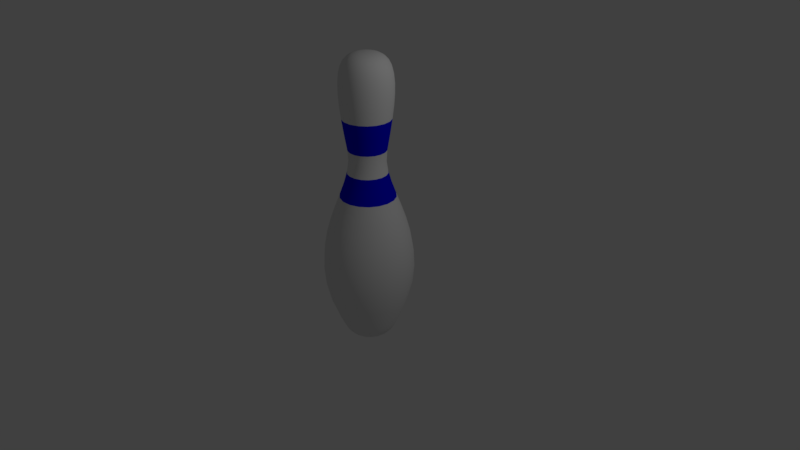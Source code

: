 # Source: bowling_pin.blend  (saved by Blender 2.79.0; exported with 4.5.12 LTS)
import bpy
from mathutils import Matrix  # noqa: F401  (used for matrix-valued properties, if any)

bpy.ops.wm.read_factory_settings(use_empty=True)
scene = bpy.context.scene
scene.name = 'Scene'

# ---- collections
col_collection_1 = bpy.data.collections.new('Collection 1'); scene.collection.children.link(col_collection_1)

# ---- materials (node trees are filled in below, after node groups)
mat_pin = bpy.data.materials.new('Pin')
mat_pin.alpha_threshold = 0.0
mat_pin.use_transparent_shadow = False
mat_pin.roughness = 0.5
mat_stripe = bpy.data.materials.new('Stripe')
mat_stripe.alpha_threshold = 0.0
mat_stripe.use_transparent_shadow = False
mat_stripe.diffuse_color = (0.0, 0.0009795, 0.8, 1.0)
mat_stripe.roughness = 0.5

# ---- material node trees

# ---- world
world_world = bpy.data.worlds.new('World'); scene.world = world_world
world_world.color = (0.05088, 0.05088, 0.05088)
world_world.use_sun_shadow = False
world_world.sun_shadow_jitter_overblur = 0.0
world_world.cycles.sampling_method = 'MANUAL'

# ---- cameras
cam_camera = bpy.data.cameras.new('Camera')
cam_camera.clip_end = 100.0
cam_camera.lens = 35.0
cam_camera.sensor_width = 32.0
cam_camera.sensor_height = 18.0
cam_camera.ortho_scale = 7.314
cam_camera.dof.focus_distance = 0.0
cam_camera.dof.aperture_fstop = 128.0

# ---- lights
light_lamp = bpy.data.lights.new('Lamp', 'POINT')
light_lamp.transmission_factor = 0.0
light_lamp.cutoff_distance = 30.0
light_lamp.energy = 100.0
light_lamp.shadow_buffer_clip_start = 1.001
light_lamp.shadow_soft_size = 0.1
light_lamp.shadow_maximum_resolution = 0.006
light_lamp.use_absolute_resolution = True

# ---- meshes
me_cubeziercurve_001 = bpy.data.meshes.new('CUBezierCurve.001')
me_cubeziercurve_001.from_pydata([(-0.005103, 1.998, -5.161e-08), (0.07061, 1.979, -4.924e-08), (0.1318, 1.945, -4.74e-08), (0.2135, 1.826, -4.453e-08), (0.2355, 1.741, -4.311e-08), (0.1489, 0.7934, -2.266e-08), (0.14, 0.6452, -1.329e-08), (0.1613, 0.4955, 5.187e-09), (0.2047, 0.3421, 3.102e-08), (0.2625, 0.1829, 6.246e-08), (0.4784, -0.5534, 2.092e-07), (0.4892, -0.7728, 2.424e-07), (0.2277, -1.676, -0.002879), (0.1812, -1.734, -0.004859), (0.1162, -1.778, -0.005759), (0.07469, -1.792, -0.005467), (0.02601, -1.801, -0.004499), (-0.03064, -1.803, -0.002722), (-0.09608, -1.797, 2.927e-07), (-0.01059, 1.998, -0.03111), (0.06056, 1.979, -0.05701), (0.1181, 1.945, -0.07794), (0.1626, 1.894, -0.09414), (0.1948, 1.826, -0.1059), (0.2155, 1.741, -0.1134), (0.2252, 1.636, -0.1169), (0.2247, 1.511, -0.1168), (0.2147, 1.366, -0.1131), (0.1958, 1.198, -0.1062), (0.1687, 1.008, -0.09636), (0.1341, 0.7934, -0.08378), (0.1258, 0.6452, -0.08075), (0.1458, 0.4955, -0.08802), (0.1866, 0.3421, -0.1029), (0.2408, 0.1829, -0.1226), (0.3011, 0.01586, -0.1446), (0.36, -0.1611, -0.166), (0.41, -0.3502, -0.1842), (0.4438, -0.5534, -0.1965), (0.4539, -0.7728, -0.2002), (0.4329, -1.011, -0.1925), (0.3734, -1.269, -0.1709), (0.268, -1.55, -0.1325), (0.2544, -1.581, -0.1278), (0.2402, -1.613, -0.1234), (0.2247, -1.645, -0.1187), (0.2072, -1.676, -0.1134), (0.1868, -1.706, -0.1071), (0.1628, -1.734, -0.09941), (0.1347, -1.758, -0.08984), (0.1015, -1.778, -0.07802), (0.06252, -1.792, -0.06354), (0.01711, -1.801, -0.04598), (-0.03551, -1.803, -0.02494), (-0.02639, 1.998, -0.05848), (0.03161, 1.979, -0.1071), (0.07848, 1.945, -0.1465), (0.1148, 1.894, -0.1769), (0.1411, 1.826, -0.199), (0.1579, 1.741, -0.2131), (0.1658, 1.636, -0.2198), (0.1654, 1.511, -0.2194), (0.1572, 1.366, -0.2126), (0.1418, 1.198, -0.1996), (0.1198, 1.008, -0.1811), (0.09157, 0.7934, -0.1575), (0.0848, 0.6452, -0.1518), (0.1011, 0.4955, -0.1654), (0.1344, 0.3421, -0.1934), (0.1786, 0.1829, -0.2305), (0.2277, 0.01586, -0.2717), (0.2757, -0.1611, -0.312), (0.3165, -0.3502, -0.3462), (0.344, -0.5534, -0.3693), (0.3523, -0.7728, -0.3762), (0.3352, -1.011, -0.3618), (0.2867, -1.269, -0.3211), (0.2007, -1.55, -0.249), (0.1896, -1.581, -0.24), (0.1778, -1.613, -0.231), (0.1648, -1.645, -0.2213), (0.1501, -1.676, -0.2103), (0.1331, -1.706, -0.1974), (0.1132, -1.734, -0.182), (0.09001, -1.758, -0.1633), (0.06286, -1.778, -0.1409), (0.03122, -1.792, -0.114), (-0.005447, -1.801, -0.08192), (-0.0477, -1.803, -0.04415), (-0.05059, 1.998, -0.07879), (-0.01273, 1.979, -0.1444), (0.01786, 1.945, -0.1973), (0.04155, 1.894, -0.2384), (0.05871, 1.826, -0.2681), (0.06969, 1.741, -0.2871), (0.07487, 1.636, -0.2961), (0.07461, 1.511, -0.2956), (0.06926, 1.366, -0.2864), (0.0592, 1.198, -0.269), (0.04479, 1.008, -0.244), (0.0264, 0.7934, -0.2121), (0.02198, 0.6452, -0.2045), (0.0326, 0.4955, -0.2229), (0.05432, 0.3421, -0.2605), (0.08319, 0.1829, -0.3105), (0.1153, 0.01586, -0.366), (0.1466, -0.1611, -0.4203), (0.1732, -0.3502, -0.4664), (0.1912, -0.5534, -0.4975), (0.1966, -0.7728, -0.5069), (0.1854, -1.011, -0.4875), (0.1537, -1.269, -0.4327), (0.09763, -1.55, -0.3355), (0.09024, -1.581, -0.3232), (0.08226, -1.613, -0.3107), (0.07337, -1.645, -0.2971), (0.0633, -1.676, -0.2818), (0.05173, -1.706, -0.2639), (0.03837, -1.734, -0.2426), (0.02292, -1.758, -0.2171), (0.005089, -1.778, -0.1867), (-0.01543, -1.792, -0.1506), (-0.03893, -1.801, -0.108), (-0.06571, -1.803, -0.05803), (-0.08028, 1.998, -0.08959), (-0.06713, 1.979, -0.1642), (-0.05651, 1.945, -0.2244), (-0.04828, 1.894, -0.2711), (-0.04232, 1.826, -0.3049), (-0.0385, 1.741, -0.3265), (-0.03671, 1.636, -0.3367), (-0.0368, 1.511, -0.3362), (-0.03866, 1.366, -0.3257), (-0.04215, 1.198, -0.3058), (-0.04715, 1.008, -0.2775), (-0.05354, 0.7934, -0.2412), (-0.05508, 0.6452, -0.2325), (-0.05139, 0.4955, -0.2534), (-0.04384, 0.3421, -0.2962), (-0.03382, 0.1829, -0.3531), (-0.02268, 0.01586, -0.4163), (-0.0118, -0.1611, -0.4779), (-0.002557, -0.3502, -0.5304), (0.003686, -0.5534, -0.5658), (0.005554, -0.7728, -0.5764), (0.001676, -1.011, -0.5544), (-0.009318, -1.269, -0.492), (-0.0288, -1.55, -0.3815), (-0.03154, -1.581, -0.3674), (-0.03476, -1.613, -0.3529), (-0.03847, -1.645, -0.3372), (-0.0427, -1.676, -0.3193), (-0.04744, -1.706, -0.2985), (-0.05271, -1.734, -0.2739), (-0.05852, -1.758, -0.2447), (-0.06488, -1.778, -0.2101), (-0.07181, -1.792, -0.1691), (-0.07931, -1.801, -0.121), (-0.08739, -1.803, -0.06492), (-0.1119, 1.998, -0.08959), (-0.125, 1.979, -0.1642), (-0.1356, 1.945, -0.2244), (-0.1439, 1.894, -0.2711), (-0.1498, 1.826, -0.3049), (-0.1536, 1.741, -0.3265), (-0.1554, 1.636, -0.3367), (-0.1554, 1.511, -0.3362), (-0.1535, 1.366, -0.3257), (-0.15, 1.198, -0.3058), (-0.145, 1.008, -0.2775), (-0.1386, 0.7934, -0.2412), (-0.1371, 0.6452, -0.2325), (-0.1408, 0.4955, -0.2534), (-0.1483, 0.3421, -0.2962), (-0.1583, 0.1829, -0.3531), (-0.1695, 0.01586, -0.4163), (-0.1803, -0.1611, -0.4779), (-0.1896, -0.3502, -0.5304), (-0.1958, -0.5534, -0.5658), (-0.1977, -0.7728, -0.5764), (-0.1938, -1.011, -0.5544), (-0.1828, -1.269, -0.492), (-0.1634, -1.55, -0.3815), (-0.1611, -1.581, -0.3674), (-0.1592, -1.613, -0.3526), (-0.1573, -1.645, -0.3365), (-0.1551, -1.676, -0.3183), (-0.1525, -1.706, -0.2972), (-0.149, -1.734, -0.2723), (-0.1445, -1.758, -0.2428), (-0.1386, -1.778, -0.2081), (-0.1311, -1.792, -0.1672), (-0.1217, -1.801, -0.1194), (-0.1101, -1.803, -0.06397), (-0.1416, 1.998, -0.07879), (-0.1794, 1.979, -0.1444), (-0.21, 1.945, -0.1973), (-0.2337, 1.894, -0.2384), (-0.2509, 1.826, -0.2681), (-0.2618, 1.741, -0.2871), (-0.267, 1.636, -0.2961), (-0.2668, 1.511, -0.2956), (-0.2614, 1.366, -0.2864), (-0.2514, 1.198, -0.269), (-0.2369, 1.008, -0.244), (-0.2186, 0.7934, -0.2121), (-0.2141, 0.6452, -0.2045), (-0.2248, 0.4955, -0.2229), (-0.2465, 0.3421, -0.2605), (-0.2753, 0.1829, -0.3105), (-0.3074, 0.01586, -0.366), (-0.3387, -0.1611, -0.4203), (-0.3654, -0.3502, -0.4664), (-0.3833, -0.5534, -0.4975), (-0.3887, -0.7728, -0.5069), (-0.3775, -1.011, -0.4875), (-0.3459, -1.269, -0.4327), (-0.2898, -1.55, -0.3355), (-0.2828, -1.581, -0.323), (-0.276, -1.613, -0.3098), (-0.2687, -1.645, -0.2953), (-0.2604, -1.676, -0.2789), (-0.2507, -1.706, -0.2599), (-0.2389, -1.734, -0.2377), (-0.2246, -1.758, -0.2116), (-0.2072, -1.778, -0.181), (-0.1862, -1.792, -0.1452), (-0.161, -1.801, -0.1035), (-0.1312, -1.803, -0.05531), (-0.1658, 1.998, -0.05848), (-0.2238, 1.979, -0.1071), (-0.2706, 1.945, -0.1465), (-0.3069, 1.894, -0.1769), (-0.3332, 1.826, -0.199), (-0.35, 1.741, -0.2131), (-0.358, 1.636, -0.2198), (-0.3576, 1.511, -0.2194), (-0.3494, 1.366, -0.2126), (-0.334, 1.198, -0.1996), (-0.3119, 1.008, -0.1811), (-0.2837, 0.7934, -0.1575), (-0.2769, 0.6452, -0.1518), (-0.2932, 0.4955, -0.1654), (-0.3265, 0.3421, -0.1934), (-0.3707, 0.1829, -0.2305), (-0.4199, 0.01586, -0.2717), (-0.4678, -0.1611, -0.312), (-0.5086, -0.3502, -0.3462), (-0.5362, -0.5534, -0.3693), (-0.5444, -0.7728, -0.3762), (-0.5273, -1.011, -0.3618), (-0.4788, -1.269, -0.3211), (-0.3929, -1.55, -0.249), (-0.382, -1.581, -0.2396), (-0.3711, -1.613, -0.2296), (-0.3593, -1.645, -0.2185), (-0.3459, -1.676, -0.2059), (-0.3303, -1.706, -0.1914), (-0.3116, -1.734, -0.1745), (-0.2893, -1.758, -0.1549), (-0.2624, -1.778, -0.1321), (-0.2304, -1.792, -0.1056), (-0.1925, -1.801, -0.07503), (-0.148, -1.803, -0.03998), (-0.1816, 1.998, -0.03112), (-0.2527, 1.979, -0.05701), (-0.3102, 1.945, -0.07794), (-0.3547, 1.894, -0.09414), (-0.387, 1.826, -0.1059), (-0.4076, 1.741, -0.1134), (-0.4174, 1.636, -0.1169), (-0.4169, 1.511, -0.1168), (-0.4068, 1.366, -0.1131), (-0.3879, 1.198, -0.1062), (-0.3608, 1.008, -0.09636), (-0.3263, 0.7934, -0.08378), (-0.3179, 0.6452, -0.08076), (-0.3379, 0.4955, -0.08802), (-0.3787, 0.3421, -0.1029), (-0.433, 0.1829, -0.1226), (-0.4933, 0.01586, -0.1446), (-0.5521, -0.1611, -0.166), (-0.6022, -0.3502, -0.1842), (-0.6359, -0.5534, -0.1965), (-0.646, -0.7728, -0.2002), (-0.6251, -1.011, -0.1925), (-0.5656, -1.269, -0.1709), (-0.4601, -1.55, -0.1325), (-0.4467, -1.581, -0.1274), (-0.433, -1.613, -0.1217), (-0.4181, -1.645, -0.1153), (-0.4013, -1.676, -0.108), (-0.3816, -1.706, -0.09974), (-0.3583, -1.734, -0.09028), (-0.3306, -1.758, -0.07949), (-0.2975, -1.778, -0.0672), (-0.2584, -1.792, -0.05327), (-0.2123, -1.801, -0.03753), (-0.1585, -1.803, -0.01982), (-0.187, 1.998, -5.923e-07), (-0.2628, 1.979, -5.774e-07), (-0.3239, 1.945, -5.551e-07), (-0.3713, 1.894, -5.402e-07), (-0.4056, 1.826, -5.402e-07), (-0.4276, 1.741, -4.806e-07), (-0.438, 1.636, -4.433e-07), (-0.4374, 1.511, -4.21e-07), (-0.4268, 1.366, -3.166e-07), (-0.4066, 1.198, -3.241e-07), (-0.3778, 1.008, -2.57e-07), (-0.341, 0.7934, -1.825e-07), (-0.3322, 0.6452, -1.602e-07), (-0.3534, 0.4955, -1.527e-07), (-0.3969, 0.3421, -7.078e-08), (-0.4546, 0.1829, -1.08e-07), (-0.5188, 0.01586, -7.823e-08), (-0.5814, -0.1611, -4.843e-08), (-0.6346, -0.3502, 2.608e-08), (-0.6706, -0.5534, 5.588e-08), (-0.6813, -0.7728, 4.098e-08), (-0.659, -1.011, 1.9e-07), (-0.5957, -1.269, 2.496e-07), (-0.4835, -1.55, 2.57e-07), (-0.4691, -1.581, 0.0002478), (-0.4543, -1.613, 0.0009002), (-0.4381, -1.645, 0.001823), (-0.4198, -1.676, 0.00288), (-0.3985, -1.706, 0.003937), (-0.3734, -1.734, 0.00486), (-0.3436, -1.758, 0.005512), (-0.3084, -1.778, 0.00576), (-0.2668, -1.792, 0.005467), (-0.2182, -1.801, 0.0045), (-0.1615, -1.803, 0.002723), (-0.1816, 1.998, 0.03111), (-0.2527, 1.979, 0.05701), (-0.3102, 1.945, 0.07794), (-0.3547, 1.894, 0.09414), (-0.387, 1.826, 0.1059), (-0.4076, 1.741, 0.1134), (-0.4174, 1.636, 0.1169), (-0.4169, 1.511, 0.1168), (-0.4068, 1.366, 0.1131), (-0.3879, 1.198, 0.1062), (-0.3608, 1.008, 0.09636), (-0.3263, 0.7934, 0.08378), (-0.3179, 0.6452, 0.08075), (-0.3379, 0.4955, 0.08802), (-0.3787, 0.3421, 0.1029), (-0.433, 0.1829, 0.1226), (-0.4933, 0.01586, 0.1446), (-0.5521, -0.1611, 0.166), (-0.6022, -0.3502, 0.1842), (-0.6359, -0.5534, 0.1965), (-0.646, -0.7728, 0.2002), (-0.6251, -1.011, 0.1925), (-0.5656, -1.269, 0.1709), (-0.4601, -1.55, 0.1325), (-0.4466, -1.581, 0.1278), (-0.4324, -1.613, 0.1234), (-0.4169, -1.645, 0.1187), (-0.3993, -1.676, 0.1134), (-0.3789, -1.706, 0.1071), (-0.355, -1.734, 0.09941), (-0.3268, -1.758, 0.08985), (-0.2936, -1.778, 0.07803), (-0.2547, -1.792, 0.06354), (-0.2093, -1.801, 0.04598), (-0.1566, -1.803, 0.02494), (-0.09608, 2.003, -5.402e-07), (-0.1658, 1.998, 0.05848), (-0.2238, 1.979, 0.1071), (-0.2706, 1.945, 0.1465), (-0.3069, 1.894, 0.1769), (-0.3332, 1.826, 0.199), (-0.35, 1.741, 0.2131), (-0.358, 1.636, 0.2198), (-0.3576, 1.511, 0.2194), (-0.3494, 1.366, 0.2126), (-0.334, 1.198, 0.1996), (-0.3119, 1.008, 0.1811), (-0.2837, 0.7934, 0.1575), (-0.2769, 0.6452, 0.1518), (-0.2932, 0.4955, 0.1654), (-0.3265, 0.3421, 0.1934), (-0.3707, 0.1829, 0.2305), (-0.4199, 0.01586, 0.2717), (-0.4678, -0.1611, 0.312), (-0.5086, -0.3502, 0.3462), (-0.5362, -0.5534, 0.3693), (-0.5444, -0.7728, 0.3762), (-0.5273, -1.011, 0.3618), (-0.4788, -1.269, 0.3211), (-0.3929, -1.55, 0.249), (-0.3817, -1.581, 0.24), (-0.3699, -1.613, 0.231), (-0.3569, -1.645, 0.2213), (-0.3422, -1.676, 0.2103), (-0.3252, -1.706, 0.1974), (-0.3054, -1.734, 0.182), (-0.2822, -1.758, 0.1633), (-0.255, -1.778, 0.1409), (-0.2234, -1.792, 0.114), (-0.1867, -1.801, 0.08192), (-0.1445, -1.803, 0.04415), (-0.1416, 1.998, 0.07878), (-0.1794, 1.979, 0.1444), (-0.21, 1.945, 0.1973), (-0.2337, 1.894, 0.2384), (-0.2509, 1.826, 0.2681), (-0.2618, 1.741, 0.2871), (-0.267, 1.636, 0.2961), (-0.2668, 1.511, 0.2956), (-0.2614, 1.366, 0.2864), (-0.2514, 1.198, 0.269), (-0.2369, 1.008, 0.244), (-0.2186, 0.7934, 0.2121), (-0.2141, 0.6452, 0.2045), (-0.2248, 0.4955, 0.2229), (-0.2465, 0.3421, 0.2605), (-0.2753, 0.1829, 0.3105), (-0.3074, 0.01586, 0.366), (-0.3387, -0.1611, 0.4203), (-0.3654, -0.3502, 0.4664), (-0.3833, -0.5534, 0.4975), (-0.3887, -0.7728, 0.5069), (-0.3775, -1.011, 0.4875), (-0.3459, -1.269, 0.4327), (-0.2898, -1.55, 0.3355), (-0.2824, -1.581, 0.3232), (-0.2744, -1.613, 0.3107), (-0.2655, -1.645, 0.2971), (-0.2554, -1.676, 0.2818), (-0.2439, -1.706, 0.2639), (-0.2305, -1.734, 0.2426), (-0.2151, -1.758, 0.2171), (-0.1972, -1.778, 0.1867), (-0.1767, -1.792, 0.1506), (-0.1532, -1.801, 0.108), (-0.1264, -1.803, 0.05803), (-0.1119, 1.998, 0.08959), (-0.125, 1.979, 0.1642), (-0.1356, 1.945, 0.2244), (-0.1439, 1.894, 0.2711), (-0.1498, 1.826, 0.3049), (-0.1536, 1.741, 0.3265), (-0.1554, 1.636, 0.3367), (-0.1554, 1.511, 0.3362), (-0.1535, 1.366, 0.3257), (-0.15, 1.198, 0.3058), (-0.145, 1.008, 0.2775), (-0.1386, 0.7934, 0.2412), (-0.1371, 0.6452, 0.2325), (-0.1408, 0.4955, 0.2534), (-0.1483, 0.3421, 0.2962), (-0.1583, 0.1829, 0.3531), (-0.1695, 0.01586, 0.4163), (-0.1803, -0.1611, 0.4779), (-0.1896, -0.3502, 0.5304), (-0.1958, -0.5534, 0.5658), (-0.1977, -0.7728, 0.5764), (-0.1938, -1.011, 0.5544), (-0.1828, -1.269, 0.492), (-0.1634, -1.55, 0.3815), (-0.1606, -1.581, 0.3674), (-0.1574, -1.613, 0.3529), (-0.1537, -1.645, 0.3372), (-0.1495, -1.676, 0.3193), (-0.1447, -1.706, 0.2985), (-0.1394, -1.734, 0.2739), (-0.1336, -1.758, 0.2447), (-0.1273, -1.778, 0.2101), (-0.1203, -1.792, 0.1691), (-0.1128, -1.801, 0.121), (-0.1048, -1.803, 0.06492), (-0.08028, 1.998, 0.08959), (-0.06713, 1.979, 0.1642), (-0.05651, 1.945, 0.2244), (-0.04828, 1.894, 0.2711), (-0.04232, 1.826, 0.3049), (-0.03851, 1.741, 0.3265), (-0.03671, 1.636, 0.3367), (-0.0368, 1.511, 0.3362), (-0.03866, 1.366, 0.3257), (-0.04215, 1.198, 0.3058), (-0.04715, 1.008, 0.2775), (-0.05354, 0.7934, 0.2412), (-0.05508, 0.6452, 0.2325), (-0.05139, 0.4955, 0.2534), (-0.04384, 0.3421, 0.2962), (-0.03382, 0.1829, 0.3531), (-0.02268, 0.01586, 0.4163), (-0.0118, -0.1611, 0.4779), (-0.002557, -0.3502, 0.5304), (0.003686, -0.5534, 0.5658), (0.005554, -0.7728, 0.5764), (0.001676, -1.011, 0.5544), (-0.009318, -1.269, 0.492), (-0.0288, -1.55, 0.3815), (-0.03105, -1.581, 0.3674), (-0.03298, -1.613, 0.3526), (-0.03488, -1.645, 0.3365), (-0.03702, -1.676, 0.3183), (-0.03968, -1.706, 0.2972), (-0.04314, -1.734, 0.2723), (-0.04766, -1.758, 0.2428), (-0.05354, -1.778, 0.2081), (-0.06104, -1.792, 0.1672), (-0.07045, -1.801, 0.1194), (-0.08203, -1.803, 0.06397), (-0.05059, 1.998, 0.07878), (-0.01273, 1.979, 0.1444), (0.01786, 1.945, 0.1973), (0.04155, 1.894, 0.2384), (0.05871, 1.826, 0.2681), (0.06969, 1.741, 0.2871), (0.07487, 1.636, 0.2961), (0.0746, 1.511, 0.2956), (0.06926, 1.366, 0.2864), (0.0592, 1.198, 0.269), (0.04479, 1.008, 0.244), (0.0264, 0.7934, 0.2121), (0.02198, 0.6452, 0.2045), (0.0326, 0.4955, 0.2229), (0.05432, 0.3421, 0.2605), (0.08319, 0.1829, 0.3105), (0.1153, 0.01586, 0.366), (0.1466, -0.1611, 0.4203), (0.1732, -0.3502, 0.4664), (0.1912, -0.5534, 0.4975), (0.1966, -0.7728, 0.5069), (0.1854, -1.011, 0.4875), (0.1537, -1.269, 0.4327), (0.09763, -1.55, 0.3355), (0.09067, -1.581, 0.323), (0.08382, -1.613, 0.3098), (0.07653, -1.645, 0.2953), (0.06829, -1.676, 0.2789), (0.05855, -1.706, 0.2599), (0.04679, -1.734, 0.2377), (0.03247, -1.758, 0.2116), (0.01506, -1.778, 0.181), (-0.00596, -1.792, 0.1452), (-0.03114, -1.801, 0.1035), (-0.061, -1.803, 0.05531), (-0.02639, 1.998, 0.05848), (0.03161, 1.979, 0.1071), (0.07848, 1.945, 0.1465), (0.1148, 1.894, 0.1769), (0.1411, 1.826, 0.199), (0.1579, 1.741, 0.2131), (0.1658, 1.636, 0.2198), (0.1654, 1.511, 0.2194), (0.1572, 1.366, 0.2126), (0.1418, 1.198, 0.1996), (0.1198, 1.008, 0.1811), (0.09157, 0.7934, 0.1575), (0.0848, 0.6452, 0.1518), (0.1011, 0.4955, 0.1654), (0.1344, 0.3421, 0.1934), (0.1786, 0.1829, 0.2305), (0.2277, 0.01586, 0.2717), (0.2757, -0.1611, 0.312), (0.3165, -0.3502, 0.3462), (0.344, -0.5534, 0.3693), (0.3523, -0.7728, 0.3762), (0.3352, -1.011, 0.3618), (0.2867, -1.269, 0.3211), (0.2007, -1.55, 0.249), (0.1899, -1.581, 0.2396), (0.1789, -1.613, 0.2296), (0.1671, -1.645, 0.2185), (0.1538, -1.676, 0.2059), (0.1381, -1.706, 0.1914), (0.1195, -1.734, 0.1745), (0.0971, -1.758, 0.1549), (0.07026, -1.778, 0.1321), (0.03825, -1.792, 0.1056), (0.0003379, -1.801, 0.07503), (-0.0442, -1.803, 0.03998), (-0.01059, 1.998, 0.03111), (0.06056, 1.979, 0.05701), (0.1181, 1.945, 0.07794), (0.1626, 1.894, 0.09414), (0.1948, 1.826, 0.1059), (0.2155, 1.741, 0.1134), (0.2252, 1.636, 0.1169), (0.2247, 1.511, 0.1168), (0.2147, 1.366, 0.1131), (0.1958, 1.198, 0.1062), (0.1687, 1.008, 0.09636), (0.1341, 0.7934, 0.08378), (0.1258, 0.6452, 0.08075), (0.1458, 0.4955, 0.08802), (0.1866, 0.3421, 0.1029), (0.2408, 0.1829, 0.1226), (0.3011, 0.01586, 0.1446), (0.36, -0.1611, 0.166), (0.41, -0.3502, 0.1842), (0.4438, -0.5534, 0.1965), (0.4539, -0.7728, 0.2002), (0.4329, -1.011, 0.1925), (0.3734, -1.269, 0.1709), (0.268, -1.55, 0.1325), (0.2546, -1.581, 0.1274), (0.2409, -1.613, 0.1217), (0.226, -1.645, 0.1153), (0.2091, -1.676, 0.108), (0.1895, -1.706, 0.09974), (0.1662, -1.734, 0.09028), (0.1384, -1.758, 0.07949), (0.1054, -1.778, 0.0672), (0.06626, -1.792, 0.05327), (0.02018, -1.801, 0.03753), (-0.03365, -1.803, 0.01982), (0.1792, 1.894, -1.565e-07), (0.2458, 1.636, -1.155e-07), (0.2453, 1.511, -1.229e-07), (0.2346, 1.366, -1.751e-07), (0.2145, 1.198, -1.006e-07), (0.1857, 1.008, -9.686e-08), (0.3266, 0.01586, 3.353e-08), (0.3892, -0.1611, 4.098e-08), (0.4425, -0.3502, 4.098e-08), (0.4669, -1.011, 8.568e-08), (0.4035, -1.269, 7.078e-08), (0.2913, -1.55, 1.676e-07), (0.277, -1.581, -0.0002473), (0.2621, -1.613, -0.0008997), (0.246, -1.645, -0.001822), (0.2064, -1.706, -0.003937), (0.1515, -1.758, -0.005512)], [], [(630, 13, 48, 47), (9, 621, 35, 34), (2, 615, 22, 21), (13, 631, 49, 48), (621, 622, 36, 35), (615, 3, 23, 22), (631, 14, 50, 49), (622, 623, 37, 36), (3, 4, 24, 23), (14, 15, 51, 50), (623, 10, 38, 37), (4, 616, 25, 24), (15, 16, 52, 51), (10, 11, 39, 38), (616, 617, 26, 25), (16, 17, 53, 52), (11, 624, 40, 39), (617, 618, 27, 26), (17, 18, 53), (624, 625, 41, 40), (618, 619, 28, 27), (625, 626, 42, 41), (619, 620, 29, 28), (626, 627, 43, 42), (620, 5, 30, 29), (627, 628, 44, 43), (5, 6, 31, 30), (628, 629, 45, 44), (6, 7, 32, 31), (369, 0, 19), (629, 12, 46, 45), (7, 8, 33, 32), (0, 1, 20, 19), (12, 630, 47, 46), (8, 9, 34, 33), (1, 2, 21, 20), (38, 39, 74, 73), (25, 26, 61, 60), (52, 53, 88, 87), (39, 40, 75, 74), (26, 27, 62, 61), (53, 18, 88), (40, 41, 76, 75), (27, 28, 63, 62), (41, 42, 77, 76), (28, 29, 64, 63), (42, 43, 78, 77), (29, 30, 65, 64), (43, 44, 79, 78), (30, 31, 66, 65), (44, 45, 80, 79), (31, 32, 67, 66), (369, 19, 54), (45, 46, 81, 80), (32, 33, 68, 67), (19, 20, 55, 54), (46, 47, 82, 81), (33, 34, 69, 68), (20, 21, 56, 55), (47, 48, 83, 82), (34, 35, 70, 69), (21, 22, 57, 56), (48, 49, 84, 83), (35, 36, 71, 70), (22, 23, 58, 57), (49, 50, 85, 84), (36, 37, 72, 71), (23, 24, 59, 58), (50, 51, 86, 85), (37, 38, 73, 72), (24, 25, 60, 59), (51, 52, 87, 86), (67, 68, 103, 102), (54, 55, 90, 89), (81, 82, 117, 116), (68, 69, 104, 103), (55, 56, 91, 90), (82, 83, 118, 117), (69, 70, 105, 104), (56, 57, 92, 91), (83, 84, 119, 118), (70, 71, 106, 105), (57, 58, 93, 92), (84, 85, 120, 119), (71, 72, 107, 106), (58, 59, 94, 93), (85, 86, 121, 120), (72, 73, 108, 107), (59, 60, 95, 94), (86, 87, 122, 121), (73, 74, 109, 108), (60, 61, 96, 95), (87, 88, 123, 122), (74, 75, 110, 109), (61, 62, 97, 96), (88, 18, 123), (75, 76, 111, 110), (62, 63, 98, 97), (76, 77, 112, 111), (63, 64, 99, 98), (77, 78, 113, 112), (64, 65, 100, 99), (78, 79, 114, 113), (65, 66, 101, 100), (79, 80, 115, 114), (66, 67, 102, 101), (369, 54, 89), (80, 81, 116, 115), (96, 97, 132, 131), (123, 18, 158), (110, 111, 146, 145), (97, 98, 133, 132), (111, 112, 147, 146), (98, 99, 134, 133), (112, 113, 148, 147), (99, 100, 135, 134), (113, 114, 149, 148), (100, 101, 136, 135), (114, 115, 150, 149), (101, 102, 137, 136), (369, 89, 124), (115, 116, 151, 150), (102, 103, 138, 137), (89, 90, 125, 124), (116, 117, 152, 151), (103, 104, 139, 138), (90, 91, 126, 125), (117, 118, 153, 152), (104, 105, 140, 139), (91, 92, 127, 126), (118, 119, 154, 153), (105, 106, 141, 140), (92, 93, 128, 127), (119, 120, 155, 154), (106, 107, 142, 141), (93, 94, 129, 128), (120, 121, 156, 155), (107, 108, 143, 142), (94, 95, 130, 129), (121, 122, 157, 156), (108, 109, 144, 143), (95, 96, 131, 130), (122, 123, 158, 157), (109, 110, 145, 144), (125, 126, 161, 160), (152, 153, 188, 187), (139, 140, 175, 174), (126, 127, 162, 161), (153, 154, 189, 188), (140, 141, 176, 175), (127, 128, 163, 162), (154, 155, 190, 189), (141, 142, 177, 176), (128, 129, 164, 163), (155, 156, 191, 190), (142, 143, 178, 177), (129, 130, 165, 164), (156, 157, 192, 191), (143, 144, 179, 178), (130, 131, 166, 165), (157, 158, 193, 192), (144, 145, 180, 179), (131, 132, 167, 166), (158, 18, 193), (145, 146, 181, 180), (132, 133, 168, 167), (146, 147, 182, 181), (133, 134, 169, 168), (147, 148, 183, 182), (134, 135, 170, 169), (148, 149, 184, 183), (135, 136, 171, 170), (149, 150, 185, 184), (136, 137, 172, 171), (369, 124, 159), (150, 151, 186, 185), (137, 138, 173, 172), (124, 125, 160, 159), (151, 152, 187, 186), (138, 139, 174, 173), (181, 182, 217, 216), (168, 169, 204, 203), (182, 183, 218, 217), (169, 170, 205, 204), (183, 184, 219, 218), (170, 171, 206, 205), (184, 185, 220, 219), (171, 172, 207, 206), (369, 159, 194), (185, 186, 221, 220), (172, 173, 208, 207), (159, 160, 195, 194), (186, 187, 222, 221), (173, 174, 209, 208), (160, 161, 196, 195), (187, 188, 223, 222), (174, 175, 210, 209), (161, 162, 197, 196), (188, 189, 224, 223), (175, 176, 211, 210), (162, 163, 198, 197), (189, 190, 225, 224), (176, 177, 212, 211), (163, 164, 199, 198), (190, 191, 226, 225), (177, 178, 213, 212), (164, 165, 200, 199), (191, 192, 227, 226), (178, 179, 214, 213), (165, 166, 201, 200), (192, 193, 228, 227), (179, 180, 215, 214), (166, 167, 202, 201), (193, 18, 228), (180, 181, 216, 215), (167, 168, 203, 202), (223, 224, 259, 258), (210, 211, 246, 245), (197, 198, 233, 232), (224, 225, 260, 259), (211, 212, 247, 246), (198, 199, 234, 233), (225, 226, 261, 260), (212, 213, 248, 247), (199, 200, 235, 234), (226, 227, 262, 261), (213, 214, 249, 248), (200, 201, 236, 235), (227, 228, 263, 262), (214, 215, 250, 249), (201, 202, 237, 236), (228, 18, 263), (215, 216, 251, 250), (202, 203, 238, 237), (216, 217, 252, 251), (203, 204, 239, 238), (217, 218, 253, 252), (204, 205, 240, 239), (218, 219, 254, 253), (205, 206, 241, 240), (219, 220, 255, 254), (206, 207, 242, 241), (369, 194, 229), (220, 221, 256, 255), (207, 208, 243, 242), (194, 195, 230, 229), (221, 222, 257, 256), (208, 209, 244, 243), (195, 196, 231, 230), (222, 223, 258, 257), (209, 210, 245, 244), (196, 197, 232, 231), (252, 253, 288, 287), (239, 240, 275, 274), (253, 254, 289, 288), (240, 241, 276, 275), (254, 255, 290, 289), (241, 242, 277, 276), (369, 229, 264), (255, 256, 291, 290), (242, 243, 278, 277), (229, 230, 265, 264), (256, 257, 292, 291), (243, 244, 279, 278), (230, 231, 266, 265), (257, 258, 293, 292), (244, 245, 280, 279), (231, 232, 267, 266), (258, 259, 294, 293), (245, 246, 281, 280), (232, 233, 268, 267), (259, 260, 295, 294), (246, 247, 282, 281), (233, 234, 269, 268), (260, 261, 296, 295), (247, 248, 283, 282), (234, 235, 270, 269), (261, 262, 297, 296), (248, 249, 284, 283), (235, 236, 271, 270), (262, 263, 298, 297), (249, 250, 285, 284), (236, 237, 272, 271), (263, 18, 298), (250, 251, 286, 285), (237, 238, 273, 272), (251, 252, 287, 286), (238, 239, 274, 273), (281, 282, 317, 316), (268, 269, 304, 303), (295, 296, 331, 330), (282, 283, 318, 317), (269, 270, 305, 304), (296, 297, 332, 331), (283, 284, 319, 318), (270, 271, 306, 305), (297, 298, 333, 332), (284, 285, 320, 319), (271, 272, 307, 306), (298, 18, 333), (285, 286, 321, 320), (272, 273, 308, 307), (286, 287, 322, 321), (273, 274, 309, 308), (287, 288, 323, 322), (274, 275, 310, 309), (288, 289, 324, 323), (275, 276, 311, 310), (289, 290, 325, 324), (276, 277, 312, 311), (369, 264, 299), (290, 291, 326, 325), (277, 278, 313, 312), (264, 265, 300, 299), (291, 292, 327, 326), (278, 279, 314, 313), (265, 266, 301, 300), (292, 293, 328, 327), (279, 280, 315, 314), (266, 267, 302, 301), (293, 294, 329, 328), (280, 281, 316, 315), (267, 268, 303, 302), (294, 295, 330, 329), (310, 311, 346, 345), (324, 325, 360, 359), (311, 312, 347, 346), (369, 299, 334), (325, 326, 361, 360), (312, 313, 348, 347), (299, 300, 335, 334), (326, 327, 362, 361), (313, 314, 349, 348), (300, 301, 336, 335), (327, 328, 363, 362), (314, 315, 350, 349), (301, 302, 337, 336), (328, 329, 364, 363), (315, 316, 351, 350), (302, 303, 338, 337), (329, 330, 365, 364), (316, 317, 352, 351), (303, 304, 339, 338), (330, 331, 366, 365), (317, 318, 353, 352), (304, 305, 340, 339), (331, 332, 367, 366), (318, 319, 354, 353), (305, 306, 341, 340), (332, 333, 368, 367), (319, 320, 355, 354), (306, 307, 342, 341), (333, 18, 368), (320, 321, 356, 355), (307, 308, 343, 342), (321, 322, 357, 356), (308, 309, 344, 343), (322, 323, 358, 357), (309, 310, 345, 344), (323, 324, 359, 358), (339, 340, 376, 375), (366, 367, 403, 402), (353, 354, 390, 389), (340, 341, 377, 376), (367, 368, 404, 403), (354, 355, 391, 390), (341, 342, 378, 377), (368, 18, 404), (355, 356, 392, 391), (342, 343, 379, 378), (356, 357, 393, 392), (343, 344, 380, 379), (357, 358, 394, 393), (344, 345, 381, 380), (358, 359, 395, 394), (345, 346, 382, 381), (359, 360, 396, 395), (346, 347, 383, 382), (369, 334, 370), (360, 361, 397, 396), (347, 348, 384, 383), (334, 335, 371, 370), (361, 362, 398, 397), (348, 349, 385, 384), (335, 336, 372, 371), (362, 363, 399, 398), (349, 350, 386, 385), (336, 337, 373, 372), (363, 364, 400, 399), (350, 351, 387, 386), (337, 338, 374, 373), (364, 365, 401, 400), (351, 352, 388, 387), (338, 339, 375, 374), (365, 366, 402, 401), (352, 353, 389, 388), (369, 370, 405), (396, 397, 432, 431), (383, 384, 419, 418), (370, 371, 406, 405), (397, 398, 433, 432), (384, 385, 420, 419), (371, 372, 407, 406), (398, 399, 434, 433), (385, 386, 421, 420), (372, 373, 408, 407), (399, 400, 435, 434), (386, 387, 422, 421), (373, 374, 409, 408), (400, 401, 436, 435), (387, 388, 423, 422), (374, 375, 410, 409), (401, 402, 437, 436), (388, 389, 424, 423), (375, 376, 411, 410), (402, 403, 438, 437), (389, 390, 425, 424), (376, 377, 412, 411), (403, 404, 439, 438), (390, 391, 426, 425), (377, 378, 413, 412), (404, 18, 439), (391, 392, 427, 426), (378, 379, 414, 413), (392, 393, 428, 427), (379, 380, 415, 414), (393, 394, 429, 428), (380, 381, 416, 415), (394, 395, 430, 429), (381, 382, 417, 416), (395, 396, 431, 430), (382, 383, 418, 417), (425, 426, 461, 460), (412, 413, 448, 447), (439, 18, 474), (426, 427, 462, 461), (413, 414, 449, 448), (427, 428, 463, 462), (414, 415, 450, 449), (428, 429, 464, 463), (415, 416, 451, 450), (429, 430, 465, 464), (416, 417, 452, 451), (430, 431, 466, 465), (417, 418, 453, 452), (369, 405, 440), (431, 432, 467, 466), (418, 419, 454, 453), (405, 406, 441, 440), (432, 433, 468, 467), (419, 420, 455, 454), (406, 407, 442, 441), (433, 434, 469, 468), (420, 421, 456, 455), (407, 408, 443, 442), (434, 435, 470, 469), (421, 422, 457, 456), (408, 409, 444, 443), (435, 436, 471, 470), (422, 423, 458, 457), (409, 410, 445, 444), (436, 437, 472, 471), (423, 424, 459, 458), (410, 411, 446, 445), (437, 438, 473, 472), (424, 425, 460, 459), (411, 412, 447, 446), (438, 439, 474, 473), (454, 455, 490, 489), (441, 442, 477, 476), (468, 469, 504, 503), (455, 456, 491, 490), (442, 443, 478, 477), (469, 470, 505, 504), (456, 457, 492, 491), (443, 444, 479, 478), (470, 471, 506, 505), (457, 458, 493, 492), (444, 445, 480, 479), (471, 472, 507, 506), (458, 459, 494, 493), (445, 446, 481, 480), (472, 473, 508, 507), (459, 460, 495, 494), (446, 447, 482, 481), (473, 474, 509, 508), (460, 461, 496, 495), (447, 448, 483, 482), (474, 18, 509), (461, 462, 497, 496), (448, 449, 484, 483), (462, 463, 498, 497), (449, 450, 485, 484), (463, 464, 499, 498), (450, 451, 486, 485), (464, 465, 500, 499), (451, 452, 487, 486), (465, 466, 501, 500), (452, 453, 488, 487), (369, 440, 475), (466, 467, 502, 501), (453, 454, 489, 488), (440, 441, 476, 475), (467, 468, 503, 502), (483, 484, 519, 518), (497, 498, 533, 532), (484, 485, 520, 519), (498, 499, 534, 533), (485, 486, 521, 520), (499, 500, 535, 534), (486, 487, 522, 521), (500, 501, 536, 535), (487, 488, 523, 522), (369, 475, 510), (501, 502, 537, 536), (488, 489, 524, 523), (475, 476, 511, 510), (502, 503, 538, 537), (489, 490, 525, 524), (476, 477, 512, 511), (503, 504, 539, 538), (490, 491, 526, 525), (477, 478, 513, 512), (504, 505, 540, 539), (491, 492, 527, 526), (478, 479, 514, 513), (505, 506, 541, 540), (492, 493, 528, 527), (479, 480, 515, 514), (506, 507, 542, 541), (493, 494, 529, 528), (480, 481, 516, 515), (507, 508, 543, 542), (494, 495, 530, 529), (481, 482, 517, 516), (508, 509, 544, 543), (495, 496, 531, 530), (482, 483, 518, 517), (509, 18, 544), (496, 497, 532, 531), (512, 513, 548, 547), (539, 540, 575, 574), (526, 527, 562, 561), (513, 514, 549, 548), (540, 541, 576, 575), (527, 528, 563, 562), (514, 515, 550, 549), (541, 542, 577, 576), (528, 529, 564, 563), (515, 516, 551, 550), (542, 543, 578, 577), (529, 530, 565, 564), (516, 517, 552, 551), (543, 544, 579, 578), (530, 531, 566, 565), (517, 518, 553, 552), (544, 18, 579), (531, 532, 567, 566), (518, 519, 554, 553), (532, 533, 568, 567), (519, 520, 555, 554), (533, 534, 569, 568), (520, 521, 556, 555), (534, 535, 570, 569), (521, 522, 557, 556), (535, 536, 571, 570), (522, 523, 558, 557), (369, 510, 545), (536, 537, 572, 571), (523, 524, 559, 558), (510, 511, 546, 545), (537, 538, 573, 572), (524, 525, 560, 559), (511, 512, 547, 546), (538, 539, 574, 573), (525, 526, 561, 560), (568, 569, 604, 603), (555, 556, 591, 590), (569, 570, 605, 604), (556, 557, 592, 591), (570, 571, 606, 605), (557, 558, 593, 592), (369, 545, 580), (571, 572, 607, 606), (558, 559, 594, 593), (545, 546, 581, 580), (572, 573, 608, 607), (559, 560, 595, 594), (546, 547, 582, 581), (573, 574, 609, 608), (560, 561, 596, 595), (547, 548, 583, 582), (574, 575, 610, 609), (561, 562, 597, 596), (548, 549, 584, 583), (575, 576, 611, 610), (562, 563, 598, 597), (549, 550, 585, 584), (576, 577, 612, 611), (563, 564, 599, 598), (550, 551, 586, 585), (577, 578, 613, 612), (564, 565, 600, 599), (551, 552, 587, 586), (578, 579, 614, 613), (565, 566, 601, 600), (552, 553, 588, 587), (579, 18, 614), (566, 567, 602, 601), (553, 554, 589, 588), (567, 568, 603, 602), (554, 555, 590, 589), (610, 611, 14, 631), (597, 598, 623, 622), (584, 585, 4, 3), (611, 612, 15, 14), (598, 599, 10, 623), (585, 586, 616, 4), (612, 613, 16, 15), (599, 600, 11, 10), (586, 587, 617, 616), (613, 614, 17, 16), (600, 601, 624, 11), (587, 588, 618, 617), (614, 18, 17), (601, 602, 625, 624), (588, 589, 619, 618), (602, 603, 626, 625), (589, 590, 620, 619), (603, 604, 627, 626), (590, 591, 5, 620), (604, 605, 628, 627), (591, 592, 6, 5), (605, 606, 629, 628), (592, 593, 7, 6), (369, 580, 0), (606, 607, 12, 629), (593, 594, 8, 7), (580, 581, 1, 0), (607, 608, 630, 12), (594, 595, 9, 8), (581, 582, 2, 1), (608, 609, 13, 630), (595, 596, 621, 9), (582, 583, 615, 2), (609, 610, 631, 13), (596, 597, 622, 621), (583, 584, 3, 615)])
me_cubeziercurve_001.polygons.foreach_set('use_smooth', [True] * 648)
me_cubeziercurve_001.polygons.foreach_set('material_index', [0, 0, 0, 0, 0, 0, 0, 0, 0, 0, 0, 0, 0, 0, 0, 0, 0, 0, 0, 0, 0, 0, 1, 0, 1, 0, 0, 0, 0, 0, 0, 1, 0, 0, 1, 0, 0, 0, 0, 0, 0, 0, 0, 0, 0, 1, 0, 1, 0, 0, 0, 0, 0, 0, 1, 0, 0, 1, 0, 0, 0, 0, 0, 0, 0, 0, 0, 0, 0, 0, 0, 0, 1, 0, 0, 1, 0, 0, 0, 0, 0, 0, 0, 0, 0, 0, 0, 0, 0, 0, 0, 0, 0, 0, 0, 0, 0, 0, 0, 1, 0, 1, 0, 0, 0, 0, 0, 0, 0, 0, 0, 0, 0, 1, 0, 1, 0, 0, 0, 0, 0, 0, 1, 0, 0, 1, 0, 0, 0, 0, 0, 0, 0, 0, 0, 0, 0, 0, 0, 0, 0, 0, 0, 0, 0, 0, 0, 0, 0, 0, 0, 0, 0, 0, 0, 0, 0, 0, 0, 0, 0, 0, 0, 0, 0, 0, 0, 1, 0, 1, 0, 0, 0, 0, 0, 0, 1, 0, 0, 1, 0, 1, 0, 1, 0, 0, 0, 0, 0, 0, 1, 0, 0, 1, 0, 0, 0, 0, 0, 0, 0, 0, 0, 0, 0, 0, 0, 0, 0, 0, 0, 0, 0, 0, 0, 0, 0, 0, 0, 0, 0, 0, 0, 0, 0, 0, 0, 0, 0, 0, 0, 0, 0, 0, 0, 1, 0, 1, 0, 0, 0, 0, 0, 0, 1, 0, 0, 1, 0, 0, 0, 0, 0, 1, 0, 0, 0, 0, 0, 0, 1, 0, 0, 1, 0, 0, 0, 0, 0, 0, 0, 0, 0, 0, 0, 0, 0, 0, 0, 0, 0, 0, 0, 0, 0, 0, 0, 1, 0, 0, 0, 0, 0, 0, 0, 0, 0, 0, 0, 0, 0, 0, 0, 1, 0, 1, 0, 0, 0, 0, 0, 0, 1, 0, 0, 1, 0, 0, 0, 0, 0, 0, 0, 0, 0, 0, 0, 0, 0, 1, 0, 0, 1, 0, 0, 0, 0, 0, 0, 0, 0, 0, 0, 0, 0, 0, 0, 0, 0, 0, 0, 0, 0, 0, 0, 0, 1, 0, 1, 0, 0, 0, 0, 0, 0, 0, 0, 0, 0, 0, 0, 1, 0, 1, 0, 0, 0, 0, 0, 0, 1, 0, 0, 1, 0, 0, 0, 0, 0, 0, 0, 0, 0, 0, 0, 0, 0, 0, 1, 0, 0, 1, 0, 0, 0, 0, 0, 0, 0, 0, 0, 0, 0, 0, 0, 0, 0, 0, 0, 0, 0, 0, 0, 0, 0, 1, 0, 1, 0, 0, 0, 0, 0, 0, 0, 0, 0, 0, 1, 0, 1, 0, 0, 0, 0, 0, 0, 1, 0, 0, 1, 0, 0, 0, 0, 0, 0, 0, 0, 0, 0, 0, 0, 0, 0, 0, 0, 0, 1, 0, 0, 0, 0, 0, 0, 0, 0, 0, 0, 0, 0, 0, 0, 0, 0, 0, 0, 0, 0, 0, 0, 0, 1, 0, 1, 0, 0, 0, 0, 0, 0, 1, 0, 0, 0, 0, 1, 0, 1, 0, 0, 0, 0, 0, 0, 1, 0, 0, 1, 0, 0, 0, 0, 0, 0, 0, 0, 0, 0, 0, 0, 0, 0, 0, 0, 0, 0, 0, 0, 0, 0, 0, 0, 0, 0, 0, 0, 0, 0, 0, 0, 0, 0, 0, 0, 0, 0, 0, 0, 0, 1, 0, 1, 0, 0, 0, 0, 0, 0, 1, 0, 0, 1, 0, 0, 0, 0, 1, 0, 0, 0, 0, 0, 0, 1, 0, 0, 1, 0, 0, 0, 0, 0, 0, 0, 0, 0, 0, 0, 0, 0, 0, 0, 0, 0, 0, 0, 0, 0, 0, 0, 1, 0, 0, 0, 0, 0, 0, 0, 0, 0, 0, 0, 0, 0, 0, 0, 0, 1, 0, 1, 0, 0, 0, 0, 0, 0, 1, 0, 0, 1, 0, 0, 0, 0, 0, 0, 0])
me_cubeziercurve_001.materials.append(mat_pin)
me_cubeziercurve_001.materials.append(mat_stripe)
me_cubeziercurve_001.use_remesh_preserve_volume = False
me_cubeziercurve_001.use_remesh_preserve_attributes = False
me_cubeziercurve_001.use_mirror_vertex_groups = False
me_cubeziercurve_001.update()

# ---- curves / text
cu_beziercurve = bpy.data.curves.new('BezierCurve', 'CURVE')
cu_beziercurve.dimensions = '3D'
_sp = cu_beziercurve.splines.new('BEZIER'); _sp.bezier_points.add(3)
_sp.bezier_points.foreach_set('co', [-0.09608, 2.003, -5.47e-08, 0.1489, 0.7934, -2.266e-08, 0.2913, -1.55, 3.053e-07, -0.09608, -1.797, 2.927e-07])
_sp.bezier_points.foreach_set('handle_left', [-0.803, 1.989, -7.984e-08, 0.311, 1.699, -4.852e-08, 0.8484, -0.3785, 2.719e-07, 0.1844, -1.837, -0.01296])
_sp.bezier_points.foreach_set('handle_right', [0.2993, 2.011, -4.064e-08, 0.04279, 0.2009, -5.739e-09, 0.2338, -1.671, 3.088e-07, -0.1698, -1.786, 0.003407])
for _p, _l, _r in zip(_sp.bezier_points, ['ALIGNED', 'ALIGNED', 'ALIGNED', 'ALIGNED'], ['ALIGNED', 'ALIGNED', 'ALIGNED', 'ALIGNED']): _p.handle_left_type = _l; _p.handle_right_type = _r
_sp.order_u = 0
_sp.order_v = 0
cu_beziercurve.use_path = True
cu_beziercurve.use_path_clamp = True
cu_beziercurve.bevel_resolution = 0
cu_beziercurve.fill_mode = 'HALF'

# ---- objects
ob_pin = bpy.data.objects.new('Pin', me_cubeziercurve_001)
ob_pin_outline = bpy.data.objects.new('Pin Outline', cu_beziercurve)
ob_lamp = bpy.data.objects.new('Lamp', light_lamp)
ob_camera = bpy.data.objects.new('Camera', cam_camera)

# ---- transforms, parenting, visibility, modifiers, constraints
ob_pin.location = (0.09608, 0.0, 1.807)
ob_pin.rotation_euler = (1.571, -0.0, -0.0)
ob_pin.lineart.crease_threshold = 0.0
ob_pin_outline.location = (0.09608, 0.0, -0.1031)
ob_pin_outline.rotation_euler = (1.571, -0.0, -0.0)
ob_pin_outline.hide_viewport = True
ob_pin_outline.lineart.crease_threshold = 0.0
ob_lamp.location = (4.076, 1.005, 5.904)
ob_lamp.rotation_euler = (0.6503, 0.05522, 1.866)
ob_lamp.lock_rotations_4d = False
ob_lamp.empty_display_type = 'ARROWS'
ob_lamp.color = (0.0, 0.0, 0.0, 0.0)
ob_lamp.lineart.crease_threshold = 0.0
ob_camera.location = (7.481, -6.508, 6.506)
ob_camera.rotation_euler = (1.109, 0.0, 0.8149)
ob_camera.lock_rotations_4d = False
ob_camera.empty_display_type = 'ARROWS'
ob_camera.color = (0.0, 0.0, 0.0, 0.0)
ob_camera.display_type = 'WIRE'
ob_camera.lineart.crease_threshold = 0.0

# ---- collection membership
col_collection_1.objects.link(ob_pin)
col_collection_1.objects.link(ob_pin_outline)
col_collection_1.objects.link(ob_lamp)
col_collection_1.objects.link(ob_camera)

# ---- scene / render settings (as saved in the file)
scene.camera = ob_camera
scene.frame_start = 1; scene.frame_end = 250; scene.frame_set(1)
scene.render.engine = 'BLENDER_EEVEE_NEXT'
scene.render.resolution_percentage = 50
scene.render.dither_intensity = 0.0
scene.cycles.use_denoising = False
scene.cycles.samples = 128
scene.cycles.sampling_pattern = 'TABULATED_SOBOL'
scene.cycles.use_adaptive_sampling = False
scene.cycles.use_light_tree = False
scene.cycles.blur_glossy = 0.0
scene.cycles.sample_clamp_indirect = 0.0
scene.view_settings.view_transform = 'Standard'
scene.unit_settings.scale_length = 0.01
bpy.context.view_layer.update()
